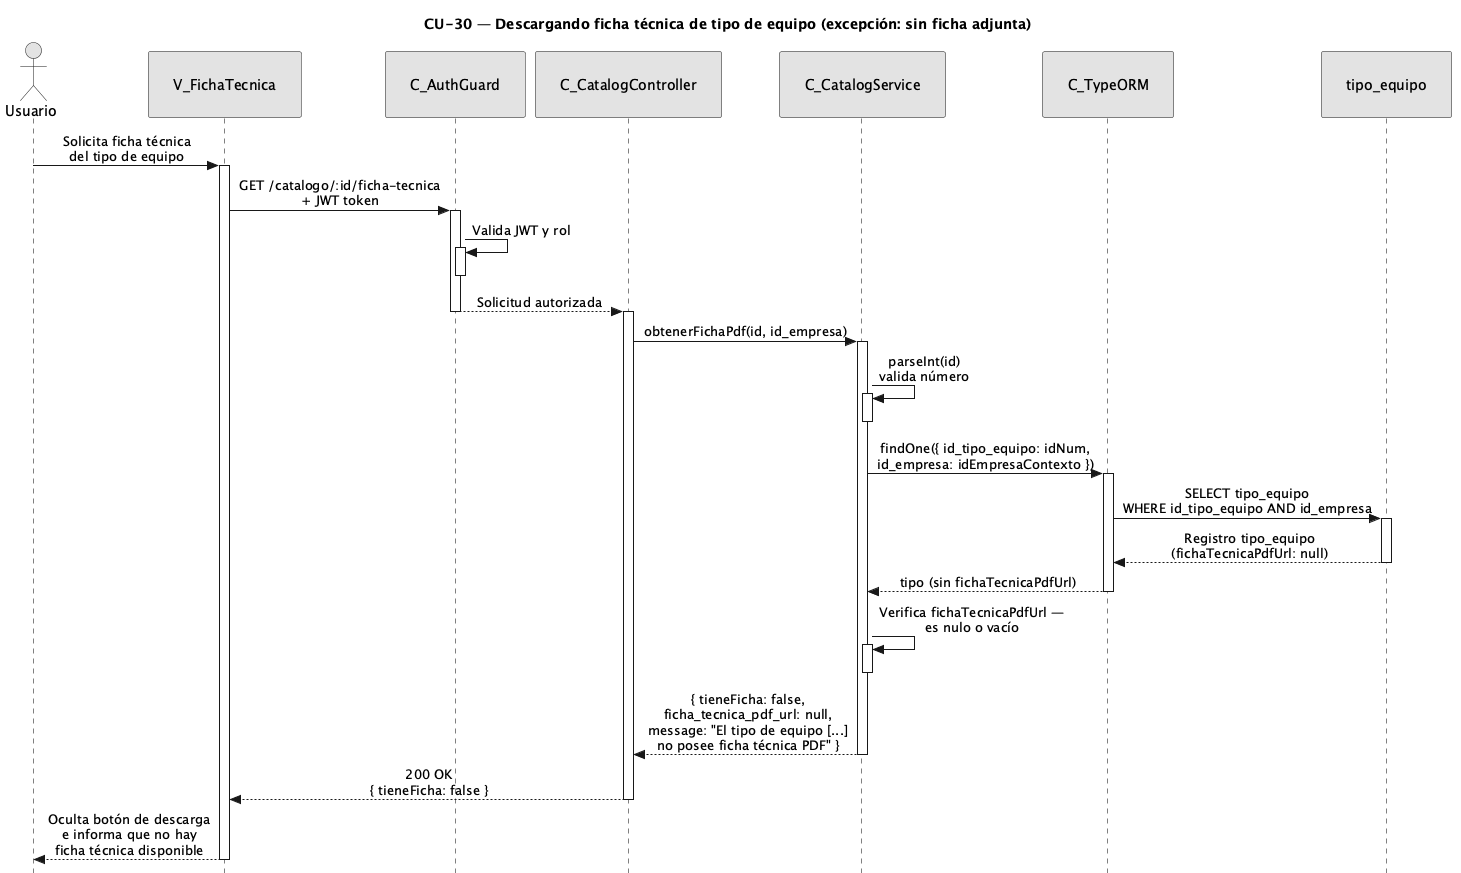

The diagram above was rendered by PlantUML. Its source (embedded in the PNG):
@startuml CU30-exc-sin-ficha
title CU-30 — Descargando ficha técnica de tipo de equipo (excepción: sin ficha adjunta)

skinparam style strictuml
skinparam monochrome true
skinparam shadowing false
skinparam sequenceMessageAlign center
<style>
sequenceDiagram {
  participant {
    padding 25
  }
  actor {
    padding 20
  }
}
</style>
skinparam sequence {
  MessageAlign center
  LifeLineBorderColor black
}
hide footbox

actor "Usuario" as user
participant "V_FichaTecnica" as view
participant "C_AuthGuard" as guard
participant "C_CatalogController" as ctrl
participant "C_CatalogService" as svc
participant "C_TypeORM" as orm
participant "tipo_equipo" as ent

user -> view : Solicita ficha técnica\ndel tipo de equipo
activate view

view -> guard : GET /catalogo/:id/ficha-tecnica\n+ JWT token
activate guard

guard -> guard : Valida JWT y rol
activate guard
deactivate guard

guard --> ctrl : Solicitud autorizada
deactivate guard
activate ctrl

ctrl -> svc : obtenerFichaPdf(id, id_empresa)
activate svc

svc -> svc : parseInt(id)\nvalida número
activate svc
deactivate svc

svc -> orm : findOne({ id_tipo_equipo: idNum,\nid_empresa: idEmpresaContexto })
activate orm

orm -> ent : SELECT tipo_equipo\nWHERE id_tipo_equipo AND id_empresa
activate ent
ent --> orm : Registro tipo_equipo\n(fichaTecnicaPdfUrl: null)
deactivate ent

orm --> svc : tipo (sin fichaTecnicaPdfUrl)
deactivate orm

svc -> svc : Verifica fichaTecnicaPdfUrl —\nes nulo o vacío
activate svc
deactivate svc

svc --> ctrl : { tieneFicha: false,\nficha_tecnica_pdf_url: null,\nmessage: "El tipo de equipo [...]\nno posee ficha técnica PDF" }
deactivate svc

ctrl --> view : 200 OK\n{ tieneFicha: false }
deactivate ctrl

view --> user : Oculta botón de descarga\ne informa que no hay\nficha técnica disponible
deactivate view

@enduml